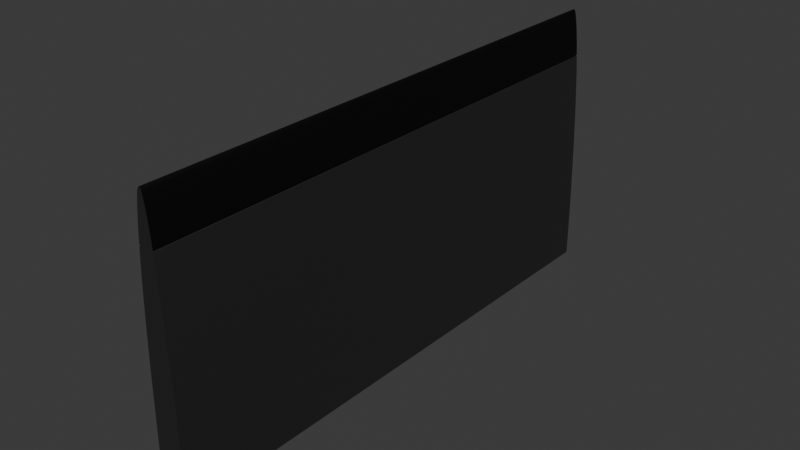 # Source: SM_Display_Side.blend  (saved by Blender 4.3.32; exported with 4.5.12 LTS)
import bpy
from mathutils import Matrix  # noqa: F401  (used for matrix-valued properties, if any)

bpy.ops.wm.read_factory_settings(use_empty=True)
scene = bpy.context.scene
scene.name = 'Scene'

# ---- collections
col_collection = bpy.data.collections.new('Collection'); scene.collection.children.link(col_collection)

# ---- materials (node trees are filled in below, after node groups)
mat_mi_debug_grey = bpy.data.materials.new('MI_Debug_Grey')
mat_mi_debug_grey.diffuse_color = (0.1233, 0.1233, 0.1233, 1.0)
mat_mi_debug_grey.roughness = 0.5528
mat_mi_debug_grey.specular_intensity = 1.0
mat_mi_debug_grey.metallic = 1.0
mat_mi_debug_greydark = bpy.data.materials.new('MI_Debug_GreyDark')
mat_mi_debug_greydark.diffuse_color = (0.02951, 0.02951, 0.02951, 1.0)
mat_mi_debug_greydark.roughness = 0.5528
mat_mi_debug_greydark.specular_intensity = 1.0
mat_mi_debug_greydark.metallic = 1.0

# ---- material node trees
mat_mi_debug_grey.use_nodes = True; mat_mi_debug_grey.node_tree.nodes.clear()
_N = mat_mi_debug_grey.node_tree.nodes; _L = mat_mi_debug_grey.node_tree.links
n0 = _N.new('ShaderNodeBsdfPrincipled'); n0.name = 'Principled BSDF'; n0.location = (10, 300)
n0.inputs[0].default_value = (0.1233, 0.1233, 0.1233, 1.0)
n0.inputs[1].default_value = 1.0
n0.inputs[2].default_value = 0.5528
n0.inputs[13].default_value = 1.0
n0.inputs[27].default_value = (0.0, 0.0, 0.0, 1.0)
n0.inputs[28].default_value = 1.0
n1 = _N.new('ShaderNodeOutputMaterial'); n1.name = 'Material Output'; n1.location = (300, 300)
n2 = _N.new('ShaderNodeNormalMap'); n2.name = 'Normal Map'; n2.location = (-300, -300)
n2.label = 'Normal/Map'
_L.new(n0.outputs[0], n1.inputs[0])
_L.new(n2.outputs[0], n0.inputs[5])
n1.is_active_output = True
mat_mi_debug_greydark.use_nodes = True; mat_mi_debug_greydark.node_tree.nodes.clear()
_N = mat_mi_debug_greydark.node_tree.nodes; _L = mat_mi_debug_greydark.node_tree.links
n0 = _N.new('ShaderNodeBsdfPrincipled'); n0.name = 'Principled BSDF'; n0.location = (10, 300)
n0.inputs[0].default_value = (0.02951, 0.02951, 0.02951, 1.0)
n0.inputs[1].default_value = 1.0
n0.inputs[2].default_value = 0.5528
n0.inputs[13].default_value = 1.0
n0.inputs[27].default_value = (0.0, 0.0, 0.0, 1.0)
n0.inputs[28].default_value = 1.0
n1 = _N.new('ShaderNodeOutputMaterial'); n1.name = 'Material Output'; n1.location = (300, 300)
n2 = _N.new('ShaderNodeNormalMap'); n2.name = 'Normal Map'; n2.location = (-300, -300)
n2.label = 'Normal/Map'
_L.new(n0.outputs[0], n1.inputs[0])
_L.new(n2.outputs[0], n0.inputs[5])
n1.is_active_output = True

# ---- world
world_world = bpy.data.worlds.new('World'); scene.world = world_world
world_world.use_nodes = True; world_world.node_tree.nodes.clear()
_N = world_world.node_tree.nodes; _L = world_world.node_tree.links
n0 = _N.new('ShaderNodeOutputWorld'); n0.name = 'World Output'; n0.location = (300, 300)
n1 = _N.new('ShaderNodeBackground'); n1.name = 'Background'; n1.location = (10, 300)
n1.inputs[0].default_value = (0.05088, 0.05088, 0.05088, 1.0)
_L.new(n1.outputs[0], n0.inputs[0])
n0.is_active_output = True
world_world.color = (0.05088, 0.05088, 0.05088)
world_world.sun_shadow_jitter_overblur = 0.0

# ---- meshes
me_sm_display_side = bpy.data.meshes.new('SM_Display_Side')
me_sm_display_side.from_pydata([(5.195, -100.0, 100.0), (5.899, -100.0, 99.14), (5.418, -100.0, 99.86), (5.66, -100.0, 99.68), (6.137, -100.0, 98.23), (4.492, -100.0, 99.14), (4.973, -100.0, 99.86), (4.73, -100.0, 99.68), (4.254, -100.0, 98.23), (6.619, -100.0, 95.35), (3.771, -100.0, 95.35), (6.377, -100.0, 96.96), (4.014, -100.0, 96.96), (7.376, -100.0, 88.97), (3.015, -100.0, 88.97), (6.866, -100.0, 93.69), (7.118, -100.0, 91.51), (7.38, -100.0, 82.68), (3.524, -100.0, 93.69), (3.272, -100.0, 91.51), (3.011, -100.0, 82.68), (7.638, -100.0, 86.05), (7.88, -100.0, 83.01), (2.753, -100.0, 86.05), (2.51, -100.0, 83.01), (5.195, -100.0, 3.262e-05), (6.624, 100.0, 95.35), (5.422, 100.0, 99.86), (5.195, 100.0, 100.0), (5.665, 100.0, 99.68), (5.905, 100.0, 99.14), (4.969, 100.0, 99.86), (4.725, 100.0, 99.68), (4.486, 100.0, 99.14), (6.142, 100.0, 98.23), (4.248, 100.0, 98.23), (6.381, 100.0, 96.96), (7.883, 100.0, 83.01), (7.383, 100.0, 82.68), (7.641, 100.0, 86.05), (7.379, 100.0, 88.97), (4.009, 100.0, 96.96), (3.52, 100.0, 93.69), (3.012, 100.0, 88.97), (3.269, 100.0, 91.51), (3.767, 100.0, 95.35), (5.195, 100.0, 96.96), (6.87, 100.0, 93.69), (7.122, 100.0, 91.51), (5.195, 100.0, 98.21), (5.195, 100.0, 99.06), (5.195, 100.0, 99.42), (5.195, 100.0, 99.69), (5.195, 100.0, 99.83), (2.508, 100.0, 83.01), (7.928, 100.0, 82.42), (2.75, 100.0, 86.05), (3.008, 100.0, 82.68), (2.462, 100.0, 82.42), (8.173, -100.0, 78.93), (8.176, 100.0, 78.93), (5.195, 100.0, -1.784e-05), (0.3908, -100.0, 2.666e-05), (10.0, -100.0, 2.666e-05), (0.3908, -100.0, 17.01), (0.3908, 100.0, 17.01), (10.0, 100.0, 17.01), (10.0, -100.0, 17.01), (0.5411, -100.0, 30.11), (9.85, -100.0, 30.11), (0.7255, -100.0, 40.94), (0.7247, 100.0, 40.94), (9.666, 100.0, 40.94), (9.665, -100.0, 40.94), (0.9377, -100.0, 49.97), (9.453, -100.0, 49.97), (1.172, -100.0, 57.59), (9.219, -100.0, 57.59), (1.17, 100.0, 57.59), (9.221, 100.0, 57.59), (1.421, -100.0, 64.11), (1.419, 100.0, 64.11), (8.971, 100.0, 64.11), (8.97, -100.0, 64.11), (1.682, -100.0, 69.73), (8.709, -100.0, 69.73), (1.948, -100.0, 74.63), (1.946, 100.0, 74.63), (8.445, 100.0, 74.63), (8.442, -100.0, 74.63), (2.218, -100.0, 78.93), (2.465, -100.0, 82.42), (7.926, -100.0, 82.42), (2.215, 100.0, 78.93), (8.711, 100.0, 69.73), (1.68, 100.0, 69.73), (9.454, 100.0, 49.97), (0.9366, 100.0, 49.97), (9.85, 100.0, 30.11), (0.5407, 100.0, 30.11), (10.0, 100.0, -1.784e-05), (0.3908, 100.0, -1.784e-05)], [], [(61, 97, 78), (2, 1, 3), (0, 4, 1), (5, 6, 7), (5, 0, 6), (0, 5, 8), (4, 0, 9), (0, 8, 10), (9, 11, 4), (10, 8, 12), (9, 0, 13), (0, 10, 14), (13, 15, 9), (13, 16, 15), (17, 13, 0), (14, 10, 18), (14, 18, 19), (0, 14, 20), (13, 17, 21), (21, 17, 22), (20, 14, 23), (20, 23, 24), (25, 17, 0), (20, 25, 0), (25, 61, 63), (61, 25, 62), (62, 101, 61), (82, 77, 79), (17, 83, 85), (78, 76, 81), (57, 95, 87), (84, 20, 86), (75, 72, 96), (79, 75, 96), (88, 38, 60), (82, 38, 94), (57, 81, 95), (86, 20, 90), (79, 61, 46), (71, 74, 97), (69, 66, 98), (97, 74, 78), (56, 57, 54), (94, 38, 88), (57, 87, 93), (46, 82, 79), (81, 46, 78), (20, 80, 76), (80, 20, 84), (17, 85, 89), (20, 91, 90), (78, 46, 61), (92, 17, 59), (72, 69, 98), (45, 43, 42), (65, 68, 99), (63, 61, 100), (46, 57, 43), (57, 56, 43), (57, 93, 58), (38, 82, 46), (81, 57, 46), (47, 48, 40), (26, 47, 40), (28, 53, 31), (35, 45, 41), (52, 27, 29), (37, 38, 39), (45, 49, 46), (83, 17, 77), (49, 26, 46), (38, 40, 39), (34, 36, 26), (17, 89, 59), (35, 49, 45), (61, 66, 100), (49, 35, 50), (99, 61, 65), (49, 34, 26), (42, 43, 44), (34, 49, 50), (99, 68, 71), (33, 50, 35), (50, 33, 51), (61, 98, 66), (66, 63, 100), (32, 51, 33), (46, 43, 45), (51, 32, 52), (60, 38, 55), (31, 52, 32), (40, 46, 26), (50, 30, 34), (30, 50, 51), (96, 61, 79), (38, 46, 40), (29, 51, 52), (51, 29, 30), (65, 61, 101), (0, 1, 2), (52, 31, 53), (27, 52, 53), (71, 61, 99), (61, 72, 98), (55, 59, 60), (101, 62, 65), (28, 27, 53), (64, 65, 62), (66, 67, 63), (68, 65, 64), (66, 69, 67), (70, 71, 68), (72, 73, 69), (74, 71, 70), (72, 75, 73), (25, 64, 62), (67, 25, 63), (25, 68, 64), (25, 67, 69), (25, 70, 68), (73, 25, 69), (70, 25, 74), (25, 73, 75), (74, 25, 76), (25, 75, 77), (76, 25, 20), (77, 17, 25), (76, 78, 74), (79, 77, 75), (80, 81, 76), (82, 83, 77), (84, 81, 80), (82, 85, 83), (86, 87, 84), (88, 89, 85), (90, 87, 86), (58, 90, 91), (88, 59, 89), (59, 55, 92), (61, 71, 97), (59, 88, 60), (90, 58, 93), (72, 61, 96), (87, 90, 93), (88, 85, 94), (95, 84, 87), (85, 82, 94), (81, 84, 95), (48, 13, 40), (15, 48, 47), (42, 18, 45), (45, 10, 41), (36, 9, 26), (34, 11, 36), (35, 8, 33), (8, 35, 12), (33, 5, 32), (56, 23, 43), (54, 23, 56), (36, 11, 9), (31, 7, 6), (28, 0, 2), (10, 45, 18), (48, 15, 16), (48, 16, 13), (40, 13, 21), (18, 44, 19), (19, 44, 14), (7, 32, 5), (29, 3, 1), (14, 43, 23), (22, 37, 21), (23, 54, 24), (12, 41, 10), (26, 15, 47), (3, 29, 27), (2, 27, 28), (5, 33, 8), (29, 1, 30), (30, 4, 34), (31, 6, 28), (39, 21, 37), (40, 21, 39), (43, 14, 44), (44, 18, 42), (34, 4, 11), (30, 1, 4), (28, 6, 0), (27, 2, 3), (26, 9, 15), (41, 12, 35), (32, 7, 31), (20, 58, 91), (58, 20, 57), (20, 54, 57), (17, 38, 37), (24, 54, 20), (37, 22, 17), (55, 17, 92), (17, 55, 38)])
me_sm_display_side.polygons.foreach_set('use_smooth', [True] * 200)
me_sm_display_side.polygons.foreach_set('material_index', [0, 0, 0, 0, 0, 0, 0, 0, 0, 0, 0, 0, 0, 0, 0, 0, 0, 0, 0, 0, 0, 0, 0, 0, 0, 0, 0, 0, 0, 0, 0, 0, 0, 0, 0, 0, 0, 0, 0, 0, 0, 0, 0, 0, 0, 0, 0, 0, 0, 0, 0, 0, 0, 0, 0, 0, 0, 0, 0, 0, 0, 0, 0, 0, 0, 0, 0, 0, 0, 0, 0, 0, 0, 0, 0, 0, 0, 0, 0, 0, 0, 0, 0, 0, 0, 0, 0, 0, 0, 0, 0, 0, 0, 0, 0, 0, 0, 0, 0, 0, 0, 0, 0, 0, 0, 0, 0, 0, 0, 0, 0, 0, 0, 0, 0, 0, 0, 0, 0, 0, 0, 0, 0, 0, 0, 0, 0, 0, 0, 0, 0, 0, 0, 0, 0, 0, 0, 0, 0, 0, 0, 0, 0, 0, 0, 0, 0, 0, 1, 1, 1, 1, 1, 1, 1, 1, 1, 1, 1, 1, 1, 1, 1, 1, 1, 1, 1, 1, 1, 1, 1, 1, 1, 1, 1, 1, 1, 1, 1, 1, 1, 1, 1, 1, 1, 1, 1, 1, 1, 1, 1, 1, 0, 0, 1, 1, 1, 1, 0, 0])
_k = set([(0, 2), (0, 6), (1, 3), (1, 4), (2, 3), (4, 11), (5, 7), (5, 8), (6, 7), (8, 12), (9, 11), (9, 15), (10, 12), (10, 18), (13, 16), (13, 21), (14, 19), (14, 23), (15, 16), (17, 22), (17, 38), (17, 92), (18, 19), (20, 24), (20, 57), (20, 91), (21, 22), (22, 37), (23, 24), (24, 54), (25, 62), (25, 63), (26, 36), (26, 47), (27, 28), (27, 29), (28, 31), (29, 30), (30, 34), (31, 32), (32, 33), (33, 35), (34, 36), (35, 41), (37, 38), (37, 39), (38, 55), (39, 40), (40, 48), (41, 45), (42, 44), (42, 45), (43, 44), (43, 56), (47, 48), (54, 56), (54, 57), (55, 60), (55, 92), (57, 58), (58, 91), (58, 93), (59, 89), (59, 92), (60, 88), (61, 100), (61, 101), (62, 64), (62, 101), (63, 67), (63, 100), (64, 68), (65, 99), (65, 101), (66, 98), (66, 100), (67, 69), (68, 70), (69, 73), (70, 74), (71, 97), (71, 99), (72, 96), (72, 98), (73, 75), (74, 76), (75, 77), (76, 80), (77, 83), (78, 81), (78, 97), (79, 82), (79, 96), (80, 84), (81, 95), (82, 94), (83, 85), (84, 86), (85, 89), (86, 90), (87, 93), (87, 95), (88, 94), (90, 91)])
me_sm_display_side.attributes.new('sharp_edge', 'BOOLEAN', 'EDGE').data.foreach_set('value', [ (min(e.vertices), max(e.vertices)) in _k for e in me_sm_display_side.edges])
_uv = me_sm_display_side.uv_layers.new(name='UVmap_0')
_uv.uv.foreach_set('vector', [0.4521, 0.144, 0.2311, 0.126, 0.1974, 0.127, 0.4641, 0.1421, 0.4673, 0.144, 0.4648, 0.1431, 0.4636, 0.1411, 0.4714, 0.145, 0.4673, 0.144, 0.4673, 0.1382, 0.4641, 0.1401, 0.4648, 0.1392, 0.4673, 0.1382, 0.4636, 0.1411, 0.4641, 0.1401, 0.4636, 0.1411, 0.4673, 0.1382, 0.4714, 0.1372, 0.4714, 0.145, 0.4636, 0.1411, 0.4841, 0.147, 0.4636, 0.1411, 0.4714, 0.1372, 0.4841, 0.1348, 0.4841, 0.147, 0.4771, 0.146, 0.4714, 0.145, 0.4841, 0.1348, 0.4714, 0.1372, 0.4771, 0.1357, 0.4841, 0.147, 0.4636, 0.1411, 0.5122, 0.1504, 0.4636, 0.1411, 0.4841, 0.1348, 0.5122, 0.1318, 0.5122, 0.1504, 0.4915, 0.1479, 0.4841, 0.147, 0.5122, 0.1504, 0.501, 0.1494, 0.4915, 0.1479, 0.54, 0.1504, 0.5122, 0.1504, 0.4636, 0.1411, 0.5122, 0.1318, 0.4841, 0.1348, 0.4915, 0.1338, 0.5122, 0.1318, 0.4915, 0.1338, 0.501, 0.1328, 0.4636, 0.1411, 0.5122, 0.1318, 0.54, 0.1318, 0.5122, 0.1504, 0.54, 0.1504, 0.5254, 0.1514, 0.5254, 0.1514, 0.54, 0.1504, 0.5386, 0.1523, 0.54, 0.1318, 0.5122, 0.1318, 0.5254, 0.1304, 0.54, 0.1318, 0.5254, 0.1304, 0.5386, 0.1294, 0.9058, 0.1411, 0.54, 0.1504, 0.4636, 0.1411, 0.54, 0.1318, 0.9058, 0.1411, 0.4636, 0.1411, 0.03598, 0.04199, 0.9189, 0.04199, 0.03598, 0.0625, 0.9189, 0.04199, 0.03598, 0.04199, 0.03598, 0.02148, 0.03598, 0.02148, 0.9189, 0.02148, 0.9189, 0.04199, 0.03702, 0.5708, 0.9204, 0.543, 0.03702, 0.543, 0.54, 0.1504, 0.6221, 0.1572, 0.5972, 0.1558, 0.8838, 0.894, 0.0005217, 0.894, 0.8838, 0.9217, 0.08649, 0.1348, 0.1437, 0.1289, 0.1221, 0.1304, 0.5972, 0.126, 0.54, 0.1318, 0.5757, 0.127, 0.9204, 0.5107, 0.03702, 0.4722, 0.03702, 0.5107, 0.03702, 0.543, 0.9204, 0.5107, 0.03702, 0.5107, 0.1221, 0.1577, 0.08649, 0.1533, 0.103, 0.1567, 0.1686, 0.1602, 0.08649, 0.1533, 0.1437, 0.1592, 0.08649, 0.1348, 0.1686, 0.1279, 0.1437, 0.1289, 0.5757, 0.127, 0.54, 0.1318, 0.5566, 0.1284, 0.1974, 0.1611, 0.4521, 0.144, 0.02335, 0.144, 0.8838, 0.8232, 0.0005217, 0.8616, 0.8838, 0.8616, 0.9204, 0.4263, 0.03702, 0.3706, 0.03702, 0.4263, 0.8838, 0.8616, 0.0005217, 0.8616, 0.8838, 0.894, 0.07159, 0.1338, 0.08649, 0.1348, 0.08502, 0.1323, 0.1437, 0.1592, 0.08649, 0.1533, 0.1221, 0.1577, 0.08649, 0.1348, 0.1221, 0.1304, 0.103, 0.1313, 0.02335, 0.144, 0.1686, 0.1602, 0.1974, 0.1611, 0.1686, 0.1279, 0.02335, 0.144, 0.1974, 0.127, 0.54, 0.1318, 0.6221, 0.125, 0.6509, 0.124, 0.6221, 0.125, 0.54, 0.1318, 0.5972, 0.126, 0.54, 0.1504, 0.5972, 0.1558, 0.5757, 0.1548, 0.54, 0.1318, 0.541, 0.1294, 0.5566, 0.1284, 0.1974, 0.127, 0.02335, 0.144, 0.4521, 0.144, 0.541, 0.1528, 0.54, 0.1504, 0.5566, 0.1538, 0.03702, 0.4722, 0.9204, 0.4263, 0.03702, 0.4263, 0.03047, 0.1377, 0.05869, 0.1348, 0.03781, 0.1367, 0.8838, 0.7217, 0.0005217, 0.7773, 0.8838, 0.7773, 0.03598, 0.0625, 0.9189, 0.04199, 0.9189, 0.0625, 0.02335, 0.144, 0.08649, 0.1348, 0.05869, 0.1348, 0.08649, 0.1348, 0.07159, 0.1338, 0.05869, 0.1348, 0.08649, 0.1348, 0.103, 0.1313, 0.08765, 0.1323, 0.08649, 0.1533, 0.1686, 0.1602, 0.02335, 0.144, 0.1686, 0.1279, 0.08649, 0.1348, 0.02335, 0.144, 0.03781, 0.1514, 0.04745, 0.1523, 0.05869, 0.1533, 0.03047, 0.1499, 0.03781, 0.1514, 0.05869, 0.1533, 0.009903, 0.144, 0.01066, 0.144, 0.01052, 0.1431, 0.01773, 0.1401, 0.03047, 0.1377, 0.02336, 0.1392, 0.01125, 0.144, 0.01052, 0.145, 0.01133, 0.146, 0.08502, 0.1553, 0.08649, 0.1533, 0.07159, 0.1543, 0.03047, 0.1377, 0.01782, 0.144, 0.02335, 0.144, 0.6221, 0.1572, 0.54, 0.1504, 0.6509, 0.1582, 0.01782, 0.144, 0.03047, 0.1499, 0.02335, 0.144, 0.08649, 0.1533, 0.05869, 0.1533, 0.07159, 0.1543, 0.01773, 0.1479, 0.02336, 0.1489, 0.03047, 0.1499, 0.54, 0.1504, 0.5757, 0.1548, 0.5566, 0.1538, 0.01773, 0.1401, 0.01782, 0.144, 0.03047, 0.1377, 0.4521, 0.144, 0.377, 0.1646, 0.4521, 0.1646, 0.01782, 0.144, 0.01773, 0.1401, 0.01406, 0.144, 0.3188, 0.124, 0.4521, 0.144, 0.377, 0.1235, 0.01782, 0.144, 0.01773, 0.1479, 0.03047, 0.1499, 0.03781, 0.1367, 0.05869, 0.1348, 0.04745, 0.1357, 0.01773, 0.1479, 0.01782, 0.144, 0.01406, 0.144, 0.8838, 0.7773, 0.0005217, 0.7773, 0.8838, 0.8232, 0.01369, 0.1411, 0.01406, 0.144, 0.01773, 0.1401, 0.01406, 0.144, 0.01369, 0.1411, 0.01246, 0.144, 0.4521, 0.144, 0.3188, 0.1641, 0.377, 0.1646, 0.03702, 0.3706, 0.9204, 0.2983, 0.03702, 0.2983, 0.01133, 0.1421, 0.01246, 0.144, 0.01369, 0.1411, 0.02335, 0.144, 0.05869, 0.1348, 0.03047, 0.1377, 0.01246, 0.144, 0.01133, 0.1421, 0.01125, 0.144, 0.103, 0.1567, 0.08649, 0.1533, 0.08765, 0.1558, 0.01052, 0.1431, 0.01125, 0.144, 0.01133, 0.1421, 0.05869, 0.1533, 0.02335, 0.144, 0.03047, 0.1499, 0.01406, 0.144, 0.01369, 0.147, 0.01773, 0.1479, 0.01369, 0.147, 0.01406, 0.144, 0.01246, 0.144, 0.2311, 0.1621, 0.4521, 0.144, 0.1974, 0.1611, 0.08649, 0.1533, 0.02335, 0.144, 0.05869, 0.1533, 0.01133, 0.146, 0.01246, 0.144, 0.01125, 0.144, 0.01246, 0.144, 0.01133, 0.146, 0.01369, 0.147, 0.377, 0.1235, 0.4521, 0.144, 0.4521, 0.1235, 0.4636, 0.1411, 0.4673, 0.144, 0.4641, 0.1421, 0.01125, 0.144, 0.01052, 0.1431, 0.01066, 0.144, 0.01052, 0.145, 0.01125, 0.144, 0.01066, 0.144, 0.271, 0.125, 0.4521, 0.144, 0.3188, 0.124, 0.4521, 0.144, 0.271, 0.1631, 0.3188, 0.1641, 0.03702, 0.6484, 0.9204, 0.6338, 0.03702, 0.6338, 0.8838, 0.6494, 0.0005217, 0.6494, 0.8838, 0.7217, 0.009903, 0.144, 0.01052, 0.145, 0.01066, 0.144, 0.0005212, 0.7217, 0.8838, 0.7217, 0.0005217, 0.6494, 0.03702, 0.3706, 0.9204, 0.3706, 0.9204, 0.2983, 0.0005217, 0.7773, 0.8838, 0.7217, 0.0005212, 0.7217, 0.03702, 0.3706, 0.9204, 0.4263, 0.9204, 0.3706, 0.0005212, 0.8232, 0.8838, 0.8232, 0.0005217, 0.7773, 0.03702, 0.4722, 0.9204, 0.4722, 0.9204, 0.4263, 0.0005217, 0.8616, 0.8838, 0.8232, 0.0005212, 0.8232, 0.03702, 0.4722, 0.9204, 0.5107, 0.9204, 0.4722, 0.9058, 0.1411, 0.8306, 0.1206, 0.9058, 0.1206, 0.8306, 0.1616, 0.9058, 0.1411, 0.9058, 0.1616, 0.9058, 0.1411, 0.7725, 0.1211, 0.8306, 0.1206, 0.9058, 0.1411, 0.8306, 0.1616, 0.7725, 0.1606, 0.9058, 0.1411, 0.7246, 0.1221, 0.7725, 0.1211, 0.7246, 0.1602, 0.9058, 0.1411, 0.7725, 0.1606, 0.7246, 0.1221, 0.9058, 0.1411, 0.6846, 0.123, 0.9058, 0.1411, 0.7246, 0.1602, 0.6846, 0.1592, 0.6846, 0.123, 0.9058, 0.1411, 0.6509, 0.124, 0.9058, 0.1411, 0.6846, 0.1592, 0.6509, 0.1582, 0.6509, 0.124, 0.9058, 0.1411, 0.54, 0.1318, 0.6509, 0.1582, 0.54, 0.1504, 0.9058, 0.1411, 0.0005217, 0.894, 0.8838, 0.894, 0.0005217, 0.8616, 0.03702, 0.543, 0.9204, 0.543, 0.9204, 0.5107, 0.0005212, 0.9217, 0.8838, 0.9217, 0.0005217, 0.894, 0.03702, 0.5708, 0.9204, 0.5708, 0.9204, 0.543, 0.0005217, 0.9456, 0.8838, 0.9217, 0.0005212, 0.9217, 0.03702, 0.5708, 0.9204, 0.5945, 0.9204, 0.5708, 0.0005212, 0.9664, 0.8838, 0.9664, 0.0005217, 0.9456, 0.03702, 0.6155, 0.9204, 0.6155, 0.9204, 0.5945, 0.0005212, 0.9847, 0.8838, 0.9664, 0.0005212, 0.9664, 0.8838, 0.9995, 0.0005212, 0.9847, 0.0005212, 0.9995, 0.03702, 0.6155, 0.9204, 0.6338, 0.9204, 0.6155, 0.9204, 0.6338, 0.03702, 0.6484, 0.9204, 0.6484, 0.4521, 0.144, 0.271, 0.125, 0.2311, 0.126, 0.9204, 0.6338, 0.03702, 0.6155, 0.03702, 0.6338, 0.0005212, 0.9847, 0.8838, 0.9995, 0.8838, 0.9847, 0.271, 0.1631, 0.4521, 0.144, 0.2311, 0.1621, 0.8838, 0.9664, 0.0005212, 0.9847, 0.8838, 0.9847, 0.03702, 0.6155, 0.9204, 0.5945, 0.03702, 0.5945, 0.8838, 0.9456, 0.0005217, 0.9456, 0.8838, 0.9664, 0.9204, 0.5945, 0.03702, 0.5708, 0.03702, 0.5945, 0.8838, 0.9217, 0.0005217, 0.9456, 0.8838, 0.9456, 0.9619, 0.8475, 0.9731, 0.0004883, 0.9731, 0.8475, 0.9521, 0.0004883, 0.9619, 0.8475, 0.9521, 0.8475, 0.8867, 0.2212, 0.003649, 0.2212, 0.8867, 0.228, 0.8867, 0.228, 0.003649, 0.228, 0.8867, 0.2349, 0.9375, 0.8475, 0.9443, 0.0004883, 0.9443, 0.8475, 0.9316, 0.8475, 0.9375, 0.0004883, 0.9375, 0.8475, 0.8867, 0.2407, 0.003651, 0.2407, 0.8867, 0.2446, 0.003651, 0.2407, 0.8867, 0.2407, 0.003651, 0.2349, 0.8867, 0.2446, 0.003651, 0.2446, 0.8867, 0.2471, 0.8867, 0.1885, 0.003651, 0.1885, 0.8867, 0.2007, 0.8867, 0.1753, 0.003651, 0.1885, 0.8867, 0.1885, 0.9375, 0.8475, 0.9375, 0.0004883, 0.9443, 0.0004883, 0.8867, 0.2485, 0.003651, 0.2471, 0.003651, 0.2485, 0.9224, 0.8475, 0.9224, 0.0004883, 0.9233, 0.0004883, 0.003649, 0.228, 0.8867, 0.228, 0.003649, 0.2212, 0.9619, 0.8475, 0.9521, 0.0004883, 0.9619, 0.0004883, 0.9619, 0.8475, 0.9619, 0.0004883, 0.9731, 0.0004883, 0.9731, 0.8475, 0.9731, 0.0004883, 0.9858, 0.0004883, 0.003649, 0.2212, 0.8867, 0.2119, 0.003651, 0.2119, 0.003651, 0.2119, 0.8867, 0.2119, 0.003651, 0.2007, 0.003651, 0.2471, 0.8867, 0.2471, 0.003651, 0.2446, 0.9248, 0.8475, 0.9248, 0.0004883, 0.9272, 0.0004883, 0.003651, 0.2007, 0.8867, 0.2007, 0.003651, 0.1885, 0.9995, 0.0004883, 0.9995, 0.8475, 0.9858, 0.0004883, 0.003651, 0.1885, 0.8867, 0.1753, 0.003651, 0.1753, 0.003651, 0.2349, 0.8867, 0.2349, 0.003649, 0.228, 0.9443, 0.8475, 0.9521, 0.0004883, 0.9521, 0.8475, 0.9248, 0.0004883, 0.9248, 0.8475, 0.9233, 0.8475, 0.9233, 0.0004883, 0.9233, 0.8475, 0.9224, 0.8475, 0.003651, 0.2446, 0.8867, 0.2446, 0.003651, 0.2407, 0.9248, 0.8475, 0.9272, 0.0004883, 0.9272, 0.8475, 0.9272, 0.8475, 0.9316, 0.0004883, 0.9316, 0.8475, 0.8867, 0.2485, 0.003651, 0.2485, 0.8867, 0.2495, 0.9858, 0.8475, 0.9858, 0.0004883, 0.9995, 0.8475, 0.9731, 0.8475, 0.9858, 0.0004883, 0.9858, 0.8475, 0.8867, 0.2007, 0.003651, 0.2007, 0.8867, 0.2119, 0.8867, 0.2119, 0.003649, 0.2212, 0.8867, 0.2212, 0.9316, 0.8475, 0.9316, 0.0004883, 0.9375, 0.0004883, 0.9272, 0.8475, 0.9272, 0.0004883, 0.9316, 0.0004883, 0.8867, 0.2495, 0.003651, 0.2485, 0.003651, 0.2495, 0.9233, 0.8475, 0.9233, 0.0004883, 0.9248, 0.0004883, 0.9443, 0.8475, 0.9443, 0.0004883, 0.9521, 0.0004883, 0.8867, 0.2349, 0.003651, 0.2349, 0.8867, 0.2407, 0.8867, 0.2471, 0.003651, 0.2471, 0.8867, 0.2485, 0.00782, 0.007324, 0.8911, 0.004395, 0.00782, 0.004395, 0.8911, 0.004395, 0.00782, 0.007324, 0.8911, 0.007324, 0.03284, 0.07666, 0.916, 0.07959, 0.916, 0.07666, 0.9004, 0.2856, 0.01721, 0.2856, 0.01721, 0.2886, 0.03284, 0.07959, 0.916, 0.07959, 0.03284, 0.07666, 0.01721, 0.2886, 0.9004, 0.2886, 0.9004, 0.2856, 0.9204, 0.1084, 0.03702, 0.1055, 0.03702, 0.1084, 0.03702, 0.1055, 0.9204, 0.1084, 0.9204, 0.1055])
_uv.active_render = True
_uv = me_sm_display_side.uv_layers.new(name='UVmap_1')
_uv.uv.foreach_set('vector', [0.6816, 0.9333, 0.6533, 0.99, 0.6533, 0.9903, 0.7676, 0.9919, 0.7734, 0.9919, 0.7705, 0.9919, 0.7651, 0.9919, 0.7759, 0.9919, 0.7734, 0.9919, 0.7734, 0.9919, 0.7676, 0.9919, 0.7705, 0.9919, 0.7734, 0.9919, 0.7651, 0.9919, 0.7676, 0.9919, 0.7651, 0.9919, 0.7734, 0.9919, 0.7759, 0.9919, 0.7759, 0.9919, 0.7651, 0.9919, 0.7812, 0.9919, 0.7651, 0.9919, 0.7759, 0.9919, 0.7812, 0.9919, 0.7812, 0.9919, 0.7788, 0.9919, 0.7759, 0.9919, 0.7812, 0.9919, 0.7759, 0.9919, 0.7788, 0.9919, 0.7812, 0.9919, 0.7651, 0.9919, 0.7896, 0.9919, 0.7651, 0.9919, 0.7812, 0.9919, 0.7896, 0.9919, 0.7896, 0.9919, 0.7842, 0.9919, 0.7812, 0.9919, 0.7896, 0.9919, 0.7871, 0.9919, 0.7842, 0.9919, 0.7925, 0.9917, 0.7896, 0.9919, 0.7651, 0.9919, 0.7896, 0.9919, 0.7812, 0.9919, 0.7842, 0.9919, 0.7896, 0.9919, 0.7842, 0.9919, 0.7871, 0.9919, 0.7651, 0.9919, 0.7896, 0.9919, 0.7925, 0.9917, 0.7896, 0.9919, 0.7925, 0.9917, 0.7925, 0.9919, 0.7925, 0.9919, 0.7925, 0.9917, 0.7925, 0.9917, 0.7925, 0.9917, 0.7896, 0.9919, 0.7925, 0.9919, 0.7925, 0.9917, 0.7925, 0.9919, 0.7925, 0.9917, 0.7642, 0.9333, 0.7925, 0.9917, 0.7651, 0.9919, 0.7925, 0.9917, 0.7642, 0.9333, 0.7651, 0.9919, 0.335, 0.9919, 0.335, 0.3628, 0.6372, 0.9919, 0.335, 0.3628, 0.335, 0.9919, 0.6372, 0.9919, 0.6372, 0.9919, 0.6372, 0.3628, 0.335, 0.3628, 0.3284, 0.01904, 0.3269, 0.3467, 0.3269, 0.01904, 0.7925, 0.9917, 0.7925, 0.9906, 0.7925, 0.9908, 0.3269, 0.01904, 0.3269, 0.3467, 0.3284, 0.01904, 0.6533, 0.9917, 0.6533, 0.9908, 0.6533, 0.9911, 0.7925, 0.9908, 0.7925, 0.9917, 0.7925, 0.9911, 0.3252, 0.3467, 0.3237, 0.01904, 0.3252, 0.01904, 0.3269, 0.01904, 0.3252, 0.3467, 0.3252, 0.01904, 0.6533, 0.9911, 0.6533, 0.9917, 0.6533, 0.9914, 0.6533, 0.9906, 0.6533, 0.9917, 0.6533, 0.9908, 0.6533, 0.9917, 0.6533, 0.9906, 0.6533, 0.9908, 0.7925, 0.9911, 0.7925, 0.9917, 0.7925, 0.9914, 0.6533, 0.9903, 0.6816, 0.9333, 0.6792, 0.9919, 0.3237, 0.01904, 0.3252, 0.3467, 0.3252, 0.01904, 0.3223, 0.3467, 0.3208, 0.01904, 0.3223, 0.01904, 0.3252, 0.01904, 0.3252, 0.3467, 0.3269, 0.01904, 0.6533, 0.9919, 0.6533, 0.9917, 0.6533, 0.9917, 0.6533, 0.9908, 0.6533, 0.9917, 0.6533, 0.9911, 0.6533, 0.9917, 0.6533, 0.9911, 0.6533, 0.9914, 0.6792, 0.9919, 0.6533, 0.9906, 0.6533, 0.9903, 0.6533, 0.9906, 0.6792, 0.9919, 0.6533, 0.9903, 0.7925, 0.9917, 0.7925, 0.9906, 0.7925, 0.9903, 0.7925, 0.9906, 0.7925, 0.9917, 0.7925, 0.9908, 0.7925, 0.9917, 0.7925, 0.9908, 0.7925, 0.9911, 0.7925, 0.9917, 0.7925, 0.9916, 0.7925, 0.9914, 0.6533, 0.9903, 0.6792, 0.9919, 0.6816, 0.9333, 0.7925, 0.9916, 0.7925, 0.9917, 0.7925, 0.9914, 0.3237, 0.01904, 0.3223, 0.3467, 0.3223, 0.01904, 0.6641, 0.9919, 0.6558, 0.9919, 0.6616, 0.9919, 0.3208, 0.01904, 0.3223, 0.3467, 0.3223, 0.01904, 0.6372, 0.9919, 0.335, 0.3628, 0.6372, 0.3628, 0.6792, 0.9919, 0.6533, 0.9917, 0.6558, 0.9919, 0.6533, 0.9917, 0.6533, 0.9919, 0.6558, 0.9919, 0.6533, 0.9917, 0.6533, 0.9914, 0.6533, 0.9916, 0.6533, 0.9917, 0.6533, 0.9906, 0.6792, 0.9919, 0.6533, 0.9906, 0.6533, 0.9917, 0.6792, 0.9919, 0.6616, 0.9919, 0.6587, 0.9919, 0.6558, 0.9919, 0.6641, 0.9919, 0.6616, 0.9919, 0.6558, 0.9919, 0.6807, 0.9919, 0.6797, 0.9919, 0.6777, 0.9919, 0.6694, 0.9919, 0.6641, 0.9919, 0.667, 0.9919, 0.6797, 0.9919, 0.6777, 0.9919, 0.6753, 0.9919, 0.6533, 0.9917, 0.6533, 0.9917, 0.6533, 0.9919, 0.6641, 0.9919, 0.6792, 0.9919, 0.6792, 0.9919, 0.7925, 0.9906, 0.7925, 0.9917, 0.7925, 0.9903, 0.6792, 0.9919, 0.6641, 0.9919, 0.6792, 0.9919, 0.6533, 0.9917, 0.6558, 0.9919, 0.6533, 0.9919, 0.6694, 0.9919, 0.667, 0.9919, 0.6641, 0.9919, 0.7925, 0.9917, 0.7925, 0.9911, 0.7925, 0.9914, 0.6694, 0.9919, 0.6792, 0.9919, 0.6641, 0.9919, 0.6816, 0.9333, 0.6533, 0.9892, 0.6533, 0.9333, 0.6792, 0.9919, 0.6694, 0.9919, 0.6792, 0.9919, 0.6533, 0.9895, 0.6816, 0.9333, 0.6533, 0.9892, 0.6792, 0.9919, 0.6694, 0.9919, 0.6641, 0.9919, 0.6616, 0.9919, 0.6558, 0.9919, 0.6587, 0.9919, 0.6694, 0.9919, 0.6792, 0.9919, 0.6792, 0.9919, 0.3223, 0.01904, 0.3223, 0.3467, 0.3237, 0.01904, 0.6724, 0.9919, 0.6792, 0.9919, 0.6694, 0.9919, 0.6792, 0.9919, 0.6724, 0.9919, 0.6797, 0.9919, 0.6816, 0.9333, 0.6533, 0.9895, 0.6533, 0.9892, 0.3208, 0.01904, 0.008064, 0.3467, 0.008064, 0.01904, 0.6753, 0.9919, 0.6797, 0.9919, 0.6724, 0.9919, 0.6792, 0.9919, 0.6558, 0.9919, 0.6641, 0.9919, 0.6797, 0.9919, 0.6753, 0.9919, 0.6797, 0.9919, 0.6533, 0.9914, 0.6533, 0.9917, 0.6533, 0.9916, 0.6777, 0.9919, 0.6797, 0.9919, 0.6753, 0.9919, 0.6558, 0.9919, 0.6792, 0.9919, 0.6641, 0.9919, 0.6792, 0.9919, 0.6724, 0.9919, 0.6694, 0.9919, 0.6724, 0.9919, 0.6792, 0.9919, 0.6797, 0.9919, 0.6533, 0.99, 0.6816, 0.9333, 0.6533, 0.9903, 0.6533, 0.9917, 0.6792, 0.9919, 0.6558, 0.9919, 0.6753, 0.9919, 0.6797, 0.9919, 0.6797, 0.9919, 0.6797, 0.9919, 0.6753, 0.9919, 0.6724, 0.9919, 0.6533, 0.9892, 0.6816, 0.9333, 0.6533, 0.9333, 0.7651, 0.9919, 0.7734, 0.9919, 0.7676, 0.9919, 0.6797, 0.9919, 0.6777, 0.9919, 0.6797, 0.9919, 0.6777, 0.9919, 0.6797, 0.9919, 0.6797, 0.9919, 0.6533, 0.9897, 0.6816, 0.9333, 0.6533, 0.9895, 0.6816, 0.9333, 0.6533, 0.9897, 0.6533, 0.9895, 0.3345, 0.01904, 0.333, 0.3467, 0.333, 0.01904, 0.008064, 0.01904, 0.008064, 0.3467, 0.3208, 0.01904, 0.6807, 0.9919, 0.6777, 0.9919, 0.6797, 0.9919, 0.3208, 0.3467, 0.3208, 0.01904, 0.008064, 0.3467, 0.3208, 0.01904, 0.3208, 0.3467, 0.008064, 0.3467, 0.3223, 0.3467, 0.3208, 0.01904, 0.3208, 0.3467, 0.3208, 0.01904, 0.3223, 0.3467, 0.3208, 0.3467, 0.3237, 0.3467, 0.3237, 0.01904, 0.3223, 0.3467, 0.3237, 0.01904, 0.3237, 0.3467, 0.3223, 0.3467, 0.3252, 0.3467, 0.3237, 0.01904, 0.3237, 0.3467, 0.3237, 0.01904, 0.3252, 0.3467, 0.3237, 0.3467, 0.7642, 0.9333, 0.7925, 0.9892, 0.7925, 0.9333, 0.7925, 0.9892, 0.7642, 0.9333, 0.7925, 0.9333, 0.7642, 0.9333, 0.7925, 0.9895, 0.7925, 0.9892, 0.7642, 0.9333, 0.7925, 0.9892, 0.7925, 0.9895, 0.7642, 0.9333, 0.7925, 0.9897, 0.7925, 0.9895, 0.7925, 0.9897, 0.7642, 0.9333, 0.7925, 0.9895, 0.7925, 0.9897, 0.7642, 0.9333, 0.7925, 0.99, 0.7642, 0.9333, 0.7925, 0.9897, 0.7925, 0.99, 0.7925, 0.99, 0.7642, 0.9333, 0.7925, 0.9903, 0.7642, 0.9333, 0.7925, 0.99, 0.7925, 0.9903, 0.7925, 0.9903, 0.7642, 0.9333, 0.7925, 0.9917, 0.7925, 0.9903, 0.7925, 0.9917, 0.7642, 0.9333, 0.3269, 0.3467, 0.3269, 0.01904, 0.3252, 0.3467, 0.3269, 0.01904, 0.3269, 0.3467, 0.3252, 0.3467, 0.3284, 0.3467, 0.3284, 0.01904, 0.3269, 0.3467, 0.3284, 0.01904, 0.3284, 0.3467, 0.3269, 0.3467, 0.3298, 0.3467, 0.3284, 0.01904, 0.3284, 0.3467, 0.3284, 0.01904, 0.3298, 0.3467, 0.3284, 0.3467, 0.3313, 0.3467, 0.3313, 0.01904, 0.3298, 0.3467, 0.3313, 0.01904, 0.3313, 0.3467, 0.3298, 0.3467, 0.333, 0.3467, 0.3313, 0.01904, 0.3313, 0.3467, 0.3345, 0.01904, 0.333, 0.3467, 0.3345, 0.3467, 0.3313, 0.01904, 0.333, 0.3467, 0.3313, 0.3467, 0.333, 0.3467, 0.3345, 0.01904, 0.3345, 0.3467, 0.6816, 0.9333, 0.6533, 0.9897, 0.6533, 0.99, 0.333, 0.3467, 0.3313, 0.01904, 0.333, 0.01904, 0.333, 0.3467, 0.3345, 0.01904, 0.333, 0.01904, 0.6533, 0.9897, 0.6816, 0.9333, 0.6533, 0.99, 0.3313, 0.01904, 0.333, 0.3467, 0.333, 0.01904, 0.3313, 0.01904, 0.3298, 0.3467, 0.3298, 0.01904, 0.3298, 0.01904, 0.3298, 0.3467, 0.3313, 0.01904, 0.3298, 0.3467, 0.3284, 0.01904, 0.3298, 0.01904, 0.3284, 0.01904, 0.3298, 0.3467, 0.3298, 0.01904, 0.3667, 0.01904, 0.3513, 0.3467, 0.3513, 0.01904, 0.3821, 0.3467, 0.3667, 0.01904, 0.3821, 0.01904, 0.3821, 0.01904, 0.3821, 0.3467, 0.3975, 0.01904, 0.3975, 0.01904, 0.3975, 0.3467, 0.4128, 0.01904, 0.4128, 0.01904, 0.3975, 0.3467, 0.3975, 0.01904, 0.428, 0.01904, 0.4128, 0.3467, 0.4128, 0.01904, 0.428, 0.01904, 0.428, 0.3467, 0.4434, 0.01904, 0.428, 0.3467, 0.428, 0.01904, 0.4128, 0.3467, 0.4434, 0.01904, 0.4434, 0.3467, 0.4587, 0.01904, 0.3359, 0.01904, 0.3359, 0.3467, 0.3513, 0.01904, 0.3347, 0.01904, 0.3359, 0.3467, 0.3359, 0.01904, 0.4128, 0.01904, 0.4128, 0.3467, 0.3975, 0.3467, 0.4741, 0.01904, 0.4587, 0.3467, 0.4741, 0.3467, 0.4895, 0.01904, 0.4895, 0.3467, 0.4741, 0.3467, 0.3975, 0.3467, 0.3975, 0.01904, 0.3821, 0.3467, 0.3667, 0.01904, 0.3821, 0.3467, 0.3667, 0.3467, 0.3667, 0.01904, 0.3667, 0.3467, 0.3513, 0.3467, 0.3513, 0.01904, 0.3513, 0.3467, 0.3359, 0.3467, 0.3821, 0.3467, 0.3667, 0.01904, 0.3667, 0.3467, 0.3667, 0.3467, 0.3667, 0.01904, 0.3513, 0.3467, 0.4587, 0.3467, 0.4587, 0.01904, 0.4434, 0.3467, 0.4587, 0.01904, 0.4587, 0.3467, 0.4434, 0.3467, 0.3513, 0.3467, 0.3513, 0.01904, 0.3359, 0.3467, 0.3347, 0.3467, 0.3347, 0.01904, 0.3359, 0.3467, 0.3359, 0.3467, 0.3347, 0.01904, 0.3347, 0.3467, 0.4128, 0.3467, 0.4128, 0.01904, 0.3975, 0.3467, 0.3975, 0.01904, 0.3821, 0.3467, 0.3821, 0.01904, 0.4587, 0.3467, 0.4587, 0.01904, 0.4741, 0.01904, 0.4741, 0.3467, 0.4741, 0.01904, 0.4895, 0.01904, 0.4434, 0.3467, 0.4434, 0.01904, 0.428, 0.3467, 0.4587, 0.01904, 0.4434, 0.3467, 0.4434, 0.01904, 0.4434, 0.01904, 0.428, 0.3467, 0.428, 0.01904, 0.4741, 0.01904, 0.4741, 0.3467, 0.4895, 0.01904, 0.3359, 0.01904, 0.3359, 0.3467, 0.3347, 0.01904, 0.3513, 0.01904, 0.3359, 0.3467, 0.3359, 0.01904, 0.3513, 0.01904, 0.3513, 0.3467, 0.3667, 0.01904, 0.3667, 0.01904, 0.3821, 0.3467, 0.3821, 0.01904, 0.428, 0.01904, 0.428, 0.3467, 0.4128, 0.3467, 0.4434, 0.01904, 0.4434, 0.3467, 0.428, 0.3467, 0.4895, 0.01904, 0.4741, 0.3467, 0.4895, 0.3467, 0.4741, 0.01904, 0.4741, 0.3467, 0.4587, 0.3467, 0.3975, 0.01904, 0.3975, 0.3467, 0.3821, 0.3467, 0.4128, 0.01904, 0.4128, 0.3467, 0.428, 0.01904, 0.4587, 0.01904, 0.4587, 0.3467, 0.4741, 0.01904, 0.3345, 0.3467, 0.3345, 0.01904, 0.3345, 0.3467, 0.3345, 0.01904, 0.3345, 0.3467, 0.3345, 0.01904, 0.3345, 0.3467, 0.3347, 0.01904, 0.3345, 0.01904, 0.3345, 0.3467, 0.3345, 0.01904, 0.3347, 0.01904, 0.3347, 0.3467, 0.3347, 0.01904, 0.3345, 0.3467, 0.3347, 0.01904, 0.3347, 0.3467, 0.3345, 0.3467, 0.3345, 0.01904, 0.3345, 0.3467, 0.3345, 0.3467, 0.3345, 0.3467, 0.3345, 0.01904, 0.3345, 0.01904])
_uv = me_sm_display_side.uv_layers.new(name='LightMapUV')
_uv.uv.foreach_set('vector', [0.9375, 0.996, 0.9561, 0.7715, 0.9551, 0.7373, 0.9365, 0.0874, 0.9346, 0.09033, 0.9355, 0.08789, 0.9375, 0.08643, 0.9336, 0.09473, 0.9346, 0.09033, 0.9404, 0.09033, 0.9385, 0.0874, 0.9395, 0.08789, 0.9404, 0.09033, 0.9375, 0.08643, 0.9385, 0.0874, 0.9375, 0.08643, 0.9404, 0.09033, 0.9414, 0.09473, 0.9336, 0.09473, 0.9375, 0.08643, 0.9312, 0.1074, 0.9375, 0.08643, 0.9414, 0.09473, 0.9438, 0.1074, 0.9312, 0.1074, 0.9321, 0.1001, 0.9336, 0.09473, 0.9438, 0.1074, 0.9414, 0.09473, 0.9424, 0.1001, 0.9312, 0.1074, 0.9375, 0.08643, 0.9282, 0.1362, 0.9375, 0.08643, 0.9438, 0.1074, 0.9468, 0.1362, 0.9282, 0.1362, 0.9302, 0.1147, 0.9312, 0.1074, 0.9282, 0.1362, 0.9292, 0.1245, 0.9302, 0.1147, 0.9282, 0.1646, 0.9282, 0.1362, 0.9375, 0.08643, 0.9468, 0.1362, 0.9438, 0.1074, 0.9448, 0.1147, 0.9468, 0.1362, 0.9448, 0.1147, 0.9458, 0.1245, 0.9375, 0.08643, 0.9468, 0.1362, 0.9468, 0.1646, 0.9282, 0.1362, 0.9282, 0.1646, 0.9268, 0.1494, 0.9268, 0.1494, 0.9282, 0.1646, 0.9258, 0.1626, 0.9468, 0.1646, 0.9468, 0.1362, 0.9482, 0.1494, 0.9468, 0.1646, 0.9482, 0.1494, 0.9492, 0.1626, 0.9375, 0.5356, 0.9282, 0.1646, 0.9375, 0.08643, 0.9468, 0.1646, 0.9375, 0.5356, 0.9375, 0.08643, 0.003967, 0.0625, 0.9019, 0.0625, 0.003967, 0.0835, 0.9019, 0.0625, 0.003967, 0.0625, 0.003967, 0.0415, 0.003967, 0.0415, 0.9019, 0.0415, 0.9019, 0.0625, 0.003967, 0.5518, 0.9023, 0.5237, 0.003967, 0.5237, 0.9282, 0.1646, 0.9209, 0.2476, 0.9224, 0.2227, 0.9023, 0.8887, 0.003967, 0.8887, 0.9023, 0.9169, 0.9468, 0.6245, 0.9526, 0.6826, 0.9517, 0.6606, 0.9526, 0.2227, 0.9468, 0.1646, 0.9517, 0.2007, 0.9023, 0.4907, 0.003967, 0.4517, 0.003967, 0.4907, 0.003967, 0.5237, 0.9023, 0.4907, 0.003967, 0.4907, 0.9233, 0.6606, 0.9282, 0.6245, 0.9248, 0.6414, 0.9209, 0.708, 0.9282, 0.6245, 0.9224, 0.6826, 0.9468, 0.6245, 0.9541, 0.708, 0.9526, 0.6826, 0.9517, 0.2007, 0.9468, 0.1646, 0.9502, 0.1812, 0.9199, 0.7373, 0.9375, 0.996, 0.9375, 0.5603, 0.9023, 0.8168, 0.003967, 0.8557, 0.9023, 0.8557, 0.9023, 0.4048, 0.003967, 0.3481, 0.003967, 0.4048, 0.9023, 0.8557, 0.003967, 0.8557, 0.9023, 0.8887, 0.9482, 0.6094, 0.9468, 0.6245, 0.9492, 0.623, 0.9224, 0.6826, 0.9282, 0.6245, 0.9233, 0.6606, 0.9468, 0.6245, 0.9517, 0.6606, 0.9502, 0.6414, 0.9375, 0.5603, 0.9209, 0.708, 0.9199, 0.7373, 0.9541, 0.708, 0.9375, 0.5603, 0.9551, 0.7373, 0.9468, 0.1646, 0.9536, 0.2476, 0.9551, 0.2769, 0.9536, 0.2476, 0.9468, 0.1646, 0.9526, 0.2227, 0.9282, 0.1646, 0.9224, 0.2227, 0.9233, 0.2007, 0.9468, 0.1646, 0.9492, 0.1655, 0.9502, 0.1812, 0.9551, 0.7373, 0.9375, 0.5603, 0.9375, 0.996, 0.9258, 0.1655, 0.9282, 0.1646, 0.9248, 0.1812, 0.003967, 0.4517, 0.9023, 0.4048, 0.003967, 0.4048, 0.9438, 0.5676, 0.9468, 0.5962, 0.9448, 0.575, 0.9023, 0.7134, 0.003967, 0.77, 0.9023, 0.77, 0.003967, 0.0835, 0.9019, 0.0625, 0.9019, 0.0835, 0.9375, 0.5603, 0.9468, 0.6245, 0.9468, 0.5962, 0.9468, 0.6245, 0.9482, 0.6094, 0.9468, 0.5962, 0.9468, 0.6245, 0.9502, 0.6414, 0.9492, 0.6257, 0.9282, 0.6245, 0.9209, 0.708, 0.9375, 0.5603, 0.9541, 0.708, 0.9468, 0.6245, 0.9375, 0.5603, 0.9302, 0.575, 0.9292, 0.5847, 0.9282, 0.5962, 0.9312, 0.5676, 0.9302, 0.575, 0.9282, 0.5962, 0.9375, 0.5466, 0.9375, 0.5474, 0.9385, 0.5474, 0.9414, 0.5547, 0.9438, 0.5676, 0.9429, 0.5603, 0.9375, 0.5481, 0.9365, 0.5474, 0.9355, 0.5481, 0.9258, 0.623, 0.9282, 0.6245, 0.9268, 0.6094, 0.9438, 0.5676, 0.9375, 0.5547, 0.9375, 0.5603, 0.9209, 0.2476, 0.9282, 0.1646, 0.9199, 0.2769, 0.9375, 0.5547, 0.9312, 0.5676, 0.9375, 0.5603, 0.9282, 0.6245, 0.9282, 0.5962, 0.9268, 0.6094, 0.9336, 0.5547, 0.9321, 0.5603, 0.9312, 0.5676, 0.9282, 0.1646, 0.9233, 0.2007, 0.9248, 0.1812, 0.9414, 0.5547, 0.9375, 0.5547, 0.9438, 0.5676, 0.9375, 0.996, 0.9165, 0.9196, 0.9165, 0.996, 0.9375, 0.5547, 0.9414, 0.5547, 0.9375, 0.5508, 0.9575, 0.8607, 0.9375, 0.996, 0.9585, 0.9196, 0.9375, 0.5547, 0.9336, 0.5547, 0.9312, 0.5676, 0.9448, 0.575, 0.9468, 0.5962, 0.9458, 0.5847, 0.9336, 0.5547, 0.9375, 0.5547, 0.9375, 0.5508, 0.9023, 0.77, 0.003967, 0.77, 0.9023, 0.8168, 0.9404, 0.5505, 0.9375, 0.5508, 0.9414, 0.5547, 0.9375, 0.5508, 0.9404, 0.5505, 0.9375, 0.5493, 0.9375, 0.996, 0.9175, 0.8607, 0.9165, 0.9196, 0.003967, 0.3481, 0.9023, 0.2749, 0.003967, 0.2749, 0.9395, 0.5481, 0.9375, 0.5493, 0.9404, 0.5505, 0.9375, 0.5603, 0.9468, 0.5962, 0.9438, 0.5676, 0.9375, 0.5493, 0.9395, 0.5481, 0.9375, 0.5481, 0.9248, 0.6414, 0.9282, 0.6245, 0.9258, 0.6257, 0.9385, 0.5474, 0.9375, 0.5481, 0.9395, 0.5481, 0.9282, 0.5962, 0.9375, 0.5603, 0.9312, 0.5676, 0.9375, 0.5508, 0.9346, 0.5505, 0.9336, 0.5547, 0.9346, 0.5505, 0.9375, 0.5508, 0.9375, 0.5493, 0.9189, 0.7715, 0.9375, 0.996, 0.9199, 0.7373, 0.9282, 0.6245, 0.9375, 0.5603, 0.9282, 0.5962, 0.9355, 0.5481, 0.9375, 0.5493, 0.9375, 0.5481, 0.9375, 0.5493, 0.9355, 0.5481, 0.9346, 0.5505, 0.9585, 0.9196, 0.9375, 0.996, 0.9585, 0.996, 0.9375, 0.08643, 0.9346, 0.09033, 0.9365, 0.0874, 0.9375, 0.5481, 0.9385, 0.5474, 0.9375, 0.5474, 0.9365, 0.5474, 0.9375, 0.5481, 0.9375, 0.5474, 0.957, 0.812, 0.9375, 0.996, 0.9575, 0.8607, 0.9375, 0.996, 0.918, 0.812, 0.9175, 0.8607, 0.003967, 0.6309, 0.9023, 0.616, 0.003967, 0.616, 0.9023, 0.6399, 0.003967, 0.6399, 0.9023, 0.7134, 0.9375, 0.5466, 0.9365, 0.5474, 0.9375, 0.5474, 0.003967, 0.7134, 0.9023, 0.7134, 0.003967, 0.6399, 0.003967, 0.3481, 0.9023, 0.3481, 0.9023, 0.2749, 0.003967, 0.77, 0.9023, 0.7134, 0.003967, 0.7134, 0.003967, 0.3481, 0.9023, 0.4048, 0.9023, 0.3481, 0.003967, 0.8168, 0.9023, 0.8168, 0.003967, 0.77, 0.003967, 0.4517, 0.9023, 0.4517, 0.9023, 0.4048, 0.003967, 0.8557, 0.9023, 0.8168, 0.003967, 0.8168, 0.003967, 0.4517, 0.9023, 0.4907, 0.9023, 0.4517, 0.9375, 0.5356, 0.9585, 0.4595, 0.9585, 0.5356, 0.9165, 0.4595, 0.9375, 0.5356, 0.9165, 0.5356, 0.9375, 0.5356, 0.9575, 0.4004, 0.9585, 0.4595, 0.9375, 0.5356, 0.9165, 0.4595, 0.9175, 0.4004, 0.9375, 0.5356, 0.957, 0.3521, 0.9575, 0.4004, 0.918, 0.3521, 0.9375, 0.5356, 0.9175, 0.4004, 0.957, 0.3521, 0.9375, 0.5356, 0.9561, 0.311, 0.9375, 0.5356, 0.918, 0.3521, 0.9189, 0.311, 0.9561, 0.311, 0.9375, 0.5356, 0.9551, 0.2769, 0.9375, 0.5356, 0.9189, 0.311, 0.9199, 0.2769, 0.9551, 0.2769, 0.9375, 0.5356, 0.9468, 0.1646, 0.9199, 0.2769, 0.9282, 0.1646, 0.9375, 0.5356, 0.003967, 0.8887, 0.9023, 0.8887, 0.003967, 0.8557, 0.003967, 0.5237, 0.9023, 0.5237, 0.9023, 0.4907, 0.003967, 0.9169, 0.9023, 0.9169, 0.003967, 0.8887, 0.003967, 0.5518, 0.9023, 0.5518, 0.9023, 0.5237, 0.003967, 0.9412, 0.9023, 0.9169, 0.003967, 0.9169, 0.003967, 0.5518, 0.9023, 0.5762, 0.9023, 0.5518, 0.003967, 0.9624, 0.9023, 0.9624, 0.003967, 0.9412, 0.003967, 0.5974, 0.9023, 0.5974, 0.9023, 0.5762, 0.003967, 0.981, 0.9023, 0.9624, 0.003967, 0.9624, 0.9023, 0.996, 0.003967, 0.981, 0.003967, 0.996, 0.003967, 0.5974, 0.9023, 0.616, 0.9023, 0.5974, 0.9023, 0.616, 0.003967, 0.6309, 0.9023, 0.6309, 0.9375, 0.996, 0.957, 0.812, 0.9561, 0.7715, 0.9023, 0.616, 0.003967, 0.5974, 0.003967, 0.616, 0.003967, 0.981, 0.9023, 0.996, 0.9023, 0.981, 0.918, 0.812, 0.9375, 0.996, 0.9189, 0.7715, 0.9023, 0.9624, 0.003967, 0.981, 0.9023, 0.981, 0.003967, 0.5974, 0.9023, 0.5762, 0.003967, 0.5762, 0.9023, 0.9412, 0.003967, 0.9412, 0.9023, 0.9624, 0.9023, 0.5762, 0.003967, 0.5518, 0.003967, 0.5762, 0.9023, 0.9169, 0.003967, 0.9412, 0.9023, 0.9412, 0.003967, 0.2261, 0.9014, 0.2378, 0.003967, 0.2378, 0.9014, 0.2153, 0.003967, 0.2261, 0.003967, 0.2153, 0.9019, 0.1416, 0.003967, 0.1416, 0.9019, 0.1489, 0.9019, 0.1489, 0.003967, 0.1489, 0.9019, 0.1558, 0.003967, 0.2002, 0.9014, 0.2075, 0.003967, 0.2075, 0.003967, 0.1938, 0.9014, 0.2002, 0.003967, 0.2002, 0.9019, 0.1616, 0.003967, 0.1616, 0.9019, 0.1655, 0.003967, 0.1616, 0.9019, 0.1616, 0.003967, 0.1558, 0.9019, 0.1655, 0.003967, 0.1655, 0.9019, 0.168, 0.9019, 0.1084, 0.003967, 0.1084, 0.9019, 0.1211, 0.9019, 0.09521, 0.003967, 0.1084, 0.9019, 0.1084, 0.003967, 0.2002, 0.9014, 0.2002, 0.9014, 0.2075, 0.9019, 0.1694, 0.003967, 0.168, 0.003967, 0.1694, 0.003967, 0.1841, 0.9014, 0.1841, 0.9014, 0.1855, 0.003967, 0.1489, 0.9019, 0.1489, 0.003967, 0.1416, 0.003967, 0.2261, 0.9014, 0.2153, 0.9014, 0.2261, 0.003967, 0.2261, 0.9014, 0.2261, 0.9014, 0.2378, 0.003967, 0.2378, 0.9014, 0.2378, 0.9014, 0.2515, 0.003967, 0.1416, 0.9019, 0.1323, 0.003967, 0.1323, 0.003967, 0.1323, 0.9019, 0.1323, 0.003967, 0.1211, 0.003967, 0.168, 0.9019, 0.168, 0.003967, 0.1655, 0.003967, 0.187, 0.9014, 0.187, 0.9014, 0.1895, 0.003967, 0.1211, 0.9019, 0.1211, 0.003967, 0.1084, 0.9014, 0.2661, 0.003967, 0.2656, 0.9014, 0.2515, 0.003967, 0.1084, 0.9019, 0.09521, 0.003967, 0.09521, 0.003967, 0.1558, 0.9019, 0.1558, 0.003967, 0.1489, 0.003967, 0.2075, 0.9014, 0.2153, 0.003967, 0.2153, 0.9014, 0.187, 0.003967, 0.187, 0.003967, 0.1855, 0.9014, 0.1855, 0.003967, 0.1855, 0.003967, 0.1841, 0.003967, 0.1655, 0.9019, 0.1655, 0.003967, 0.1616, 0.003967, 0.187, 0.9014, 0.1895, 0.003967, 0.1895, 0.003967, 0.1895, 0.9014, 0.1938, 0.003967, 0.1938, 0.9019, 0.1694, 0.003967, 0.1694, 0.9019, 0.1704, 0.003967, 0.2515, 0.9014, 0.2515, 0.003967, 0.2656, 0.003967, 0.2378, 0.9014, 0.2515, 0.003967, 0.2515, 0.9019, 0.1211, 0.003967, 0.1211, 0.9019, 0.1323, 0.9019, 0.1323, 0.003967, 0.1416, 0.9019, 0.1416, 0.003967, 0.1938, 0.9014, 0.1938, 0.9014, 0.2002, 0.003967, 0.1895, 0.9014, 0.1895, 0.9014, 0.1938, 0.9019, 0.1704, 0.003967, 0.1694, 0.003967, 0.1704, 0.003967, 0.1855, 0.9014, 0.1855, 0.9014, 0.187, 0.003967, 0.2075, 0.9014, 0.2075, 0.9014, 0.2153, 0.9019, 0.1558, 0.003967, 0.1558, 0.9019, 0.1616, 0.9019, 0.168, 0.003967, 0.168, 0.9019, 0.1694, 0.9883, 0.09863, 0.9912, 0.996, 0.9912, 0.09863, 0.9912, 0.996, 0.9883, 0.09863, 0.9883, 0.996, 0.003967, 0.0249, 0.9014, 0.02783, 0.9014, 0.0249, 0.9014, 0.008789, 0.003967, 0.008789, 0.003967, 0.01172, 0.003967, 0.02783, 0.9014, 0.02783, 0.003967, 0.0249, 0.003967, 0.01172, 0.9014, 0.01172, 0.9014, 0.008789, 0.9722, 0.996, 0.9751, 0.09863, 0.9722, 0.09863, 0.9751, 0.09863, 0.9722, 0.996, 0.9751, 0.996])
me_sm_display_side.materials.append(mat_mi_debug_grey)
me_sm_display_side.materials.append(mat_mi_debug_greydark)
me_sm_display_side.update()
me_sm_display_side.normals_split_custom_set([tuple(v) for v in zip(*[iter([-1.086e-13, 1.0, 5.874e-07, -2.689e-07, 1.0, 9.53e-07, -1.128e-06, 1.0, -1.122e-07, 0.0, -1.0, 4.848e-06, 0.0, -1.0, -5.373e-06, 0.0, -1.0, 4.439e-05, 3.027e-12, -1.0, 4.091e-06, -7.495e-06, -1.0, -3.342e-07, 0.0, -1.0, -5.373e-06, 0.0, -1.0, -4.034e-06, 0.0, -1.0, 4.132e-05, 0.0, -1.0, 4.439e-05, 0.0, -1.0, -4.034e-06, 3.027e-12, -1.0, 4.091e-06, 0.0, -1.0, 4.132e-05, 3.027e-12, -1.0, 4.091e-06, 0.0, -1.0, -4.034e-06, 7.495e-06, -1.0, -4.426e-06, -7.495e-06, -1.0, -3.342e-07, 3.027e-12, -1.0, 4.091e-06, 7.293e-06, -1.0, 2.557e-07, 3.027e-12, -1.0, 4.091e-06, 7.495e-06, -1.0, -4.426e-06, -7.293e-06, -1.0, 4.997e-06, 7.293e-06, -1.0, 2.557e-07, 0.0001852, -1.0, -7.275e-05, -7.495e-06, -1.0, -3.342e-07, -7.293e-06, -1.0, 4.997e-06, 7.495e-06, -1.0, -4.426e-06, -0.0002084, -1.0, 3.274e-11, 7.293e-06, -1.0, 2.557e-07, 3.027e-12, -1.0, 4.091e-06, -3.454e-05, -1.0, -1.094e-05, 3.027e-12, -1.0, 4.091e-06, -7.293e-06, -1.0, 4.997e-06, 3.454e-05, -1.0, -9.106e-06, -3.454e-05, -1.0, -1.094e-05, -1.112e-06, -1.0, -3.536e-07, 7.293e-06, -1.0, 2.557e-07, -3.454e-05, -1.0, -1.094e-05, -0.0001329, -1.0, -4.226e-05, -1.112e-06, -1.0, -3.536e-07, -2.542e-05, -1.0, -3.425e-06, -3.454e-05, -1.0, -1.094e-05, 3.027e-12, -1.0, 4.091e-06, 3.454e-05, -1.0, -9.106e-06, -7.293e-06, -1.0, 4.997e-06, 1.113e-06, -1.0, -3.536e-07, 3.454e-05, -1.0, -9.106e-06, 1.113e-06, -1.0, -3.536e-07, 0.0001329, -1.0, -4.227e-05, 3.027e-12, -1.0, 4.091e-06, 3.454e-05, -1.0, -9.106e-06, 2.542e-05, -1.0, -3.803e-06, -3.454e-05, -1.0, -1.094e-05, -2.542e-05, -1.0, -3.425e-06, -8.268e-05, -1.0, -4.902e-06, -8.268e-05, -1.0, -4.902e-06, -2.542e-05, -1.0, -3.425e-06, -0.0001028, -1.0, -9.539e-06, 2.542e-05, -1.0, -3.803e-06, 3.454e-05, -1.0, -9.106e-06, 8.268e-05, -1.0, -7.234e-06, 2.542e-05, -1.0, -3.803e-06, 8.268e-05, -1.0, -7.234e-06, 0.0001028, -1.0, -1.192e-05, 3.937e-14, -1.0, -4.474e-07, -2.542e-05, -1.0, -3.425e-06, 3.027e-12, -1.0, 4.091e-06, 2.542e-05, -1.0, -3.803e-06, 3.937e-14, -1.0, -4.474e-07, 3.027e-12, -1.0, 4.091e-06, 0.0, -2.523e-07, -1.0, 0.0, -2.23e-07, -1.0, -1.222e-06, -2.519e-07, -1.0, 0.0, -2.23e-07, -1.0, 0.0, -2.523e-07, -1.0, 1.222e-06, -2.519e-07, -1.0, 1.222e-06, -2.519e-07, -1.0, 0.0, -2.225e-07, -1.0, 0.0, -2.23e-07, -1.0, 0.9992, 1.392e-07, 0.03935, 0.9995, -7.932e-06, 0.03155, 0.9995, -1.434e-07, 0.0315, -2.542e-05, -1.0, -3.425e-06, -0.0001177, -1.0, -1.044e-05, -1.649e-05, -1.0, 7.108e-06, -0.9995, -6.32e-06, 0.0315, -0.9995, -3.427e-07, 0.03155, -0.9992, -8.694e-06, 0.03935, 1.643e-05, 1.0, -4.852e-06, -8.382e-05, 1.0, 1.029e-06, -9.68e-05, 1.0, 7.381e-06, 1.649e-05, -1.0, -1.526e-07, 2.542e-05, -1.0, -3.803e-06, 0.000136, -1.0, -9.748e-06, 0.9997, -5.429e-06, 0.02362, 0.9997, -3.629e-06, 0.02358, 0.9997, 9.894e-08, 0.02362, 0.9995, -1.434e-07, 0.0315, 0.9997, -5.429e-06, 0.02362, 0.9997, 9.894e-08, 0.02362, 9.68e-05, 1.0, 9.749e-06, -1.643e-05, 1.0, -5.282e-06, 6.076e-05, 1.0, 3.654e-07, 3.042e-06, 1.0, 1.103e-06, -1.643e-05, 1.0, -5.282e-06, 8.382e-05, 1.0, 7.472e-06, 1.643e-05, 1.0, -4.852e-06, -3.042e-06, 1.0, -1.148e-07, -8.382e-05, 1.0, 1.029e-06, 0.000136, -1.0, -9.748e-06, 2.542e-05, -1.0, -3.803e-06, 6.007e-05, -1.0, -3.654e-07, 1.128e-06, 1.0, -8.031e-08, -1.086e-13, 1.0, 5.874e-07, -2.652e-11, 1.0, 1.944e-07, -0.9997, -9.29e-08, 0.02358, -0.9997, -1.166e-07, 0.02362, -0.9997, -5.461e-06, 0.02362, 0.9999, 7.131e-08, 0.01578, 1.0, -8.545e-07, 0.007881, 0.9999, -1.79e-06, 0.01575, -0.9997, -5.461e-06, 0.02362, -0.9997, -1.166e-07, 0.02362, -0.9995, -6.32e-06, 0.0315, -8.349e-05, 1.0, 6.877e-06, 1.643e-05, 1.0, -4.852e-06, -0.0001189, 1.0, 4.769e-06, 8.382e-05, 1.0, 7.472e-06, -1.643e-05, 1.0, -5.282e-06, 9.68e-05, 1.0, 9.749e-06, 1.643e-05, 1.0, -4.852e-06, -9.68e-05, 1.0, 7.381e-06, -6.076e-05, 1.0, 3.494e-06, -2.652e-11, 1.0, 1.944e-07, 3.042e-06, 1.0, 1.103e-06, 1.128e-06, 1.0, -8.031e-08, -3.042e-06, 1.0, -1.148e-07, -2.652e-11, 1.0, 1.944e-07, -1.128e-06, 1.0, -1.122e-07, 2.542e-05, -1.0, -3.803e-06, 0.0001177, -1.0, -9.212e-06, 1.166e-05, -1.0, 7.43e-07, 0.0001177, -1.0, -9.212e-06, 2.542e-05, -1.0, -3.803e-06, 1.649e-05, -1.0, -1.526e-07, -2.542e-05, -1.0, -3.425e-06, -1.649e-05, -1.0, 7.108e-06, -0.000136, -1.0, -1.344e-05, 2.542e-05, -1.0, -3.803e-06, 0.0001024, -1.0, -8.305e-06, 6.007e-05, -1.0, -3.654e-07, -1.128e-06, 1.0, -1.122e-07, -2.652e-11, 1.0, 1.944e-07, -1.086e-13, 1.0, 5.874e-07, -0.0001024, -1.0, -8.305e-06, -2.542e-05, -1.0, -3.425e-06, -6.007e-05, -1.0, -1.884e-06, 0.9997, -3.629e-06, 0.02358, 0.9999, 7.131e-08, 0.01578, 0.9999, -1.79e-06, 0.01575, 1.211e-06, 1.0, -9.608e-07, -2.332e-05, 1.0, 9.964e-06, 0.0001133, 1.0, -4.802e-05, -1.0, -3.456e-08, 0.007881, -0.9999, -1.842e-06, 0.01578, -0.9999, -1.775e-07, 0.01575, -1.222e-06, -2.519e-07, -1.0, 0.0, -2.23e-07, -1.0, 0.0, -2.225e-07, -1.0, -2.652e-11, 1.0, 1.944e-07, 1.643e-05, 1.0, -4.852e-06, -2.332e-05, 1.0, 9.964e-06, 1.643e-05, 1.0, -4.852e-06, -8.349e-05, 1.0, 6.877e-06, -2.332e-05, 1.0, 9.964e-06, 1.643e-05, 1.0, -4.852e-06, -6.076e-05, 1.0, 3.494e-06, 0.0002164, 1.0, -1.905e-05, -1.643e-05, 1.0, -5.282e-06, 3.042e-06, 1.0, 1.103e-06, -2.652e-11, 1.0, 1.944e-07, -3.042e-06, 1.0, -1.148e-07, 1.643e-05, 1.0, -4.852e-06, -2.652e-11, 1.0, 1.944e-07, -0.0001133, 1.0, -4.79e-05, 0.0, 1.0, 4.809e-05, 2.332e-05, 1.0, 8.32e-06, -1.211e-06, 1.0, -7.05e-07, -0.0001133, 1.0, -4.79e-05, 2.332e-05, 1.0, 8.32e-06, -4.672e-12, 1.0, 9.864e-05, -6.659e-12, 1.0, -2.354e-05, 1.053e-05, 1.0, 2.112e-06, 9.254e-06, 1.0, -6.565e-07, 1.211e-06, 1.0, -9.608e-07, 0.0001274, 1.0, -0.0001002, 2.316e-12, 1.0, -3.729e-05, -1.053e-05, 1.0, 2.112e-06, -1.462e-05, 1.0, -6.919e-06, 0.0001189, 1.0, 4.769e-06, -1.643e-05, 1.0, -5.282e-06, 8.349e-05, 1.0, 6.877e-06, 1.211e-06, 1.0, -9.608e-07, 2.316e-12, 1.0, 0.0, -2.652e-11, 1.0, 1.944e-07, -0.0001177, -1.0, -1.044e-05, -2.542e-05, -1.0, -3.425e-06, -1.166e-05, -1.0, 8.748e-07, 2.316e-12, 1.0, 0.0, -1.211e-06, 1.0, -7.05e-07, -2.652e-11, 1.0, 1.944e-07, -1.643e-05, 1.0, -5.282e-06, 2.332e-05, 1.0, 8.32e-06, 8.349e-05, 1.0, 6.877e-06, -9.254e-06, 1.0, -1.438e-06, 0.0001849, 1.0, 7.265e-05, -1.211e-06, 1.0, -7.05e-07, -2.542e-05, -1.0, -3.425e-06, -0.000136, -1.0, -1.344e-05, -6.007e-05, -1.0, -1.884e-06, 9.254e-06, 1.0, -6.565e-07, 2.316e-12, 1.0, 0.0, 1.211e-06, 1.0, -9.608e-07, -1.086e-13, 1.0, 5.874e-07, 1.392e-06, 1.0, -3.326e-07, 0.0, 1.0, 7.47e-07, 2.316e-12, 1.0, 0.0, 9.254e-06, 1.0, -6.565e-07, -1.52e-12, 1.0, -7.61e-07, -1.479e-06, 1.0, 1.034e-06, -1.086e-13, 1.0, 5.874e-07, -1.392e-06, 1.0, 6.569e-08, 2.316e-12, 1.0, 0.0, -9.254e-06, 1.0, -1.438e-06, -1.211e-06, 1.0, -7.05e-07, 0.0001133, 1.0, -4.802e-05, -2.332e-05, 1.0, 9.964e-06, 0.0, 1.0, 0.0, -9.254e-06, 1.0, -1.438e-06, 2.316e-12, 1.0, 0.0, -1.52e-12, 1.0, -7.61e-07, -0.9999, -1.775e-07, 0.01575, -0.9999, -1.842e-06, 0.01578, -0.9997, -9.29e-08, 0.02358, 1.117e-05, 1.0, 0.0, -1.52e-12, 1.0, -7.61e-07, 9.254e-06, 1.0, -6.565e-07, -1.52e-12, 1.0, -7.61e-07, 1.117e-05, 1.0, 0.0, 1.592e-12, 1.0, -1.697e-06, -1.086e-13, 1.0, 5.874e-07, 1.479e-06, 1.0, 3.648e-07, 1.392e-06, 1.0, -3.326e-07, 1.0, -8.545e-07, 0.007881, 1.0, -7.923e-09, 0.0, 1.0, 1.047e-08, 0.0, 1.462e-05, 1.0, 0.0, 1.592e-12, 1.0, -1.697e-06, 1.117e-05, 1.0, 0.0, -2.652e-11, 1.0, 1.944e-07, -2.332e-05, 1.0, 9.964e-06, 1.211e-06, 1.0, -9.608e-07, 1.592e-12, 1.0, -1.697e-06, 1.462e-05, 1.0, 0.0, 2.316e-12, 1.0, -3.729e-05, 6.076e-05, 1.0, 3.654e-07, -1.643e-05, 1.0, -5.282e-06, 0.0001179, 1.0, 8.305e-06, 1.053e-05, 1.0, 2.112e-06, 2.316e-12, 1.0, -3.729e-05, 1.462e-05, 1.0, 0.0, 2.332e-05, 1.0, 8.32e-06, -2.652e-11, 1.0, 1.944e-07, -1.211e-06, 1.0, -7.05e-07, -1.52e-12, 1.0, -7.61e-07, -1.117e-05, 1.0, -6.46e-06, -9.254e-06, 1.0, -1.438e-06, -1.117e-05, 1.0, -6.46e-06, -1.52e-12, 1.0, -7.61e-07, 1.592e-12, 1.0, -1.697e-06, 2.689e-07, 1.0, 1.292e-06, -1.086e-13, 1.0, 5.874e-07, 1.128e-06, 1.0, -8.031e-08, -1.643e-05, 1.0, -5.282e-06, -2.652e-11, 1.0, 1.944e-07, 2.332e-05, 1.0, 8.32e-06, -1.462e-05, 1.0, -6.919e-06, 1.592e-12, 1.0, -1.697e-06, 2.316e-12, 1.0, -3.729e-05, 1.592e-12, 1.0, -1.697e-06, -1.462e-05, 1.0, -6.919e-06, -1.117e-05, 1.0, -6.46e-06, -1.392e-06, 1.0, 6.569e-08, -1.086e-13, 1.0, 5.874e-07, 0.0, 1.0, 7.47e-07, 3.027e-12, -1.0, 4.091e-06, 0.0, -1.0, -5.373e-06, 0.0, -1.0, 4.848e-06, 2.316e-12, 1.0, -3.729e-05, 1.053e-05, 1.0, 2.112e-06, -6.659e-12, 1.0, -2.354e-05, -1.053e-05, 1.0, 2.112e-06, 2.316e-12, 1.0, -3.729e-05, -6.659e-12, 1.0, -2.354e-05, -7.519e-06, 1.0, -3.614e-06, -1.086e-13, 1.0, 5.874e-07, -1.479e-06, 1.0, 1.034e-06, -1.086e-13, 1.0, 5.874e-07, 7.519e-06, 1.0, -1.178e-06, 1.479e-06, 1.0, 3.648e-07, 0.9975, -1.299e-05, 0.07083, 0.998, -1.294e-05, 0.06289, 0.998, 1.242e-07, 0.06287, -1.0, 0.0, 0.0, -1.0, -2.652e-10, 0.0, -1.0, -3.456e-08, 0.007881, -4.672e-12, 1.0, 9.864e-05, -1.053e-05, 1.0, 2.112e-06, -6.659e-12, 1.0, -2.354e-05, -1.0, 4.113e-09, 0.007896, -1.0, -3.456e-08, 0.007881, -1.0, -2.652e-10, 0.0, 1.0, -8.545e-07, 0.007881, 1.0, -5.645e-09, 0.007896, 1.0, -7.923e-09, 0.0, -0.9999, -1.842e-06, 0.01578, -1.0, -3.456e-08, 0.007881, -1.0, 4.113e-09, 0.007896, 1.0, -8.545e-07, 0.007881, 0.9999, 7.131e-08, 0.01578, 1.0, -5.645e-09, 0.007896, -0.9997, -3.668e-06, 0.02362, -0.9997, -9.29e-08, 0.02358, -0.9999, -1.842e-06, 0.01578, 0.9997, -3.629e-06, 0.02358, 0.9997, -1.346e-07, 0.02362, 0.9999, 7.131e-08, 0.01578, -0.9997, -1.166e-07, 0.02362, -0.9997, -9.29e-08, 0.02358, -0.9997, -3.668e-06, 0.02362, 0.9997, -3.629e-06, 0.02358, 0.9997, -5.429e-06, 0.02362, 0.9997, -1.346e-07, 0.02362, 3.937e-14, -1.0, -4.474e-07, 5.004e-06, -1.0, 1.474e-06, 5.343e-13, -1.0, -7.47e-07, -5.004e-06, -1.0, 1.501e-06, 3.937e-14, -1.0, -4.474e-07, -5.343e-13, -1.0, -7.47e-07, 3.937e-14, -1.0, -4.474e-07, -5.002e-06, -1.0, -6.22e-07, 5.004e-06, -1.0, 1.474e-06, 3.937e-14, -1.0, -4.474e-07, -5.004e-06, -1.0, 1.501e-06, 5.002e-06, -1.0, -9.435e-07, 3.937e-14, -1.0, -4.474e-07, 1.2e-05, -1.0, 2.358e-06, -5.002e-06, -1.0, -6.22e-07, -1.2e-05, -1.0, 1.747e-06, 3.937e-14, -1.0, -4.474e-07, 5.002e-06, -1.0, -9.435e-07, 1.2e-05, -1.0, 2.358e-06, 3.937e-14, -1.0, -4.474e-07, -2.103e-06, -1.0, 8.608e-08, 3.937e-14, -1.0, -4.474e-07, -1.2e-05, -1.0, 1.747e-06, 2.103e-06, -1.0, 2.314e-07, -2.103e-06, -1.0, 8.608e-08, 3.937e-14, -1.0, -4.474e-07, 1.166e-05, -1.0, 7.43e-07, 3.937e-14, -1.0, -4.474e-07, 2.103e-06, -1.0, 2.314e-07, -1.166e-05, -1.0, 8.748e-07, 1.166e-05, -1.0, 7.43e-07, 3.937e-14, -1.0, -4.474e-07, 2.542e-05, -1.0, -3.803e-06, -1.166e-05, -1.0, 8.748e-07, -2.542e-05, -1.0, -3.425e-06, 3.937e-14, -1.0, -4.474e-07, -0.9995, -3.427e-07, 0.03155, -0.9995, -6.32e-06, 0.0315, -0.9997, -1.166e-07, 0.02362, 0.9995, -1.434e-07, 0.0315, 0.9995, -7.932e-06, 0.03155, 0.9997, -5.429e-06, 0.02362, -0.9992, -3.716e-08, 0.03935, -0.9992, -8.694e-06, 0.03935, -0.9995, -3.427e-07, 0.03155, 0.9992, 1.392e-07, 0.03935, 0.9992, -8.72e-06, 0.03935, 0.9995, -7.932e-06, 0.03155, -0.9989, -1.694e-07, 0.04724, -0.9992, -8.694e-06, 0.03935, -0.9992, -3.716e-08, 0.03935, 0.9992, 1.392e-07, 0.03935, 0.9989, -1.02e-05, 0.04719, 0.9992, -8.72e-06, 0.03935, -0.9985, -2.128e-07, 0.05504, -0.9985, -1.162e-05, 0.05503, -0.9989, -1.694e-07, 0.04724, 0.9985, -2.381e-08, 0.05503, 0.9985, -1.164e-05, 0.05504, 0.9989, -1.02e-05, 0.04719, -0.998, -2.622e-08, 0.06289, -0.9985, -1.162e-05, 0.05503, -0.9985, -2.128e-07, 0.05504, -0.9975, -1.3e-05, 0.07083, -0.998, -2.622e-08, 0.06289, -0.9975, -1.419e-05, 0.0709, 0.9985, -2.381e-08, 0.05503, 0.998, -1.294e-05, 0.06289, 0.9985, -1.164e-05, 0.05504, 0.998, -1.294e-05, 0.06289, 0.9975, -1.299e-05, 0.07083, 0.9975, -1.42e-05, 0.0709, -1.086e-13, 1.0, 5.874e-07, -7.519e-06, 1.0, -3.614e-06, -2.689e-07, 1.0, 9.53e-07, 0.998, -1.294e-05, 0.06289, 0.9985, -2.381e-08, 0.05503, 0.998, 1.242e-07, 0.06287, -0.998, -2.622e-08, 0.06289, -0.9975, -1.3e-05, 0.07083, -0.998, -1.301e-05, 0.06287, 7.519e-06, 1.0, -1.178e-06, -1.086e-13, 1.0, 5.874e-07, 2.689e-07, 1.0, 1.292e-06, -0.9985, -1.162e-05, 0.05503, -0.998, -2.622e-08, 0.06289, -0.998, -1.301e-05, 0.06287, 0.9985, -2.381e-08, 0.05503, 0.9989, -1.02e-05, 0.04719, 0.9989, 8.735e-08, 0.04718, -0.9989, -1.023e-05, 0.04718, -0.9989, -1.694e-07, 0.04724, -0.9985, -1.162e-05, 0.05503, 0.9989, -1.02e-05, 0.04719, 0.9992, 1.392e-07, 0.03935, 0.9989, 8.735e-08, 0.04718, -0.9992, -8.694e-06, 0.03935, -0.9989, -1.694e-07, 0.04724, -0.9989, -1.023e-05, 0.04718, 0.9939, -1.846e-05, 0.1104, 0.9955, -1.765e-05, 0.09511, 0.9955, -1.626e-05, 0.09501, 0.991, -1.239e-08, 0.1337, 0.9939, -1.846e-05, 0.1104, 0.991, -1.996e-05, 0.1337, -0.991, 1.937e-07, 0.1337, -0.991, -2.007e-05, 0.1337, -0.9888, -3.808e-07, 0.1491, -0.9888, -3.808e-07, 0.1491, -0.9888, -2.753e-07, 0.1491, -0.9862, -1.147e-06, 0.1657, 0.9862, -1.984e-07, 0.1657, 0.9888, 7.137e-07, 0.1491, 0.9888, -3.652e-07, 0.1491, 0.9754, -2.484e-05, 0.2203, 0.9862, -6.883e-07, 0.1657, 0.9862, -1.984e-07, 0.1657, -0.9754, -1.116e-07, 0.2203, -0.9755, -1.464e-06, 0.2202, -0.9439, -4.417e-07, 0.3304, -0.9755, -1.464e-06, 0.2202, -0.9754, -1.116e-07, 0.2203, -0.9862, -6.971e-07, 0.1657, -0.9439, -4.417e-07, 0.3304, -0.9438, -4.921e-06, 0.3305, -0.7818, -2.084e-05, 0.6236, -0.9963, -3.432e-07, 0.08626, -0.9963, -1.567e-05, 0.0863, -0.9955, -1.626e-05, 0.09501, -0.9969, 7.552e-08, 0.07849, -0.9963, -1.567e-05, 0.0863, -0.9963, -3.432e-07, 0.08626, 0.9862, -1.984e-07, 0.1657, 0.9862, -6.883e-07, 0.1657, 0.9888, 7.137e-07, 0.1491, -0.5602, -1.78e-07, 0.8284, -0.7817, -1.777e-05, 0.6237, -0.5655, -5.578e-06, 0.8248, 1.225e-05, -1.144e-05, 1.0, 0.0, 2.291e-07, 1.0, 0.5655, 4.486e-07, 0.8248, -0.9888, -2.753e-07, 0.1491, -0.9888, -3.808e-07, 0.1491, -0.991, -2.007e-05, 0.1337, 0.9939, -1.846e-05, 0.1104, 0.991, -1.239e-08, 0.1337, 0.9939, 1.37e-07, 0.1105, 0.9939, -1.846e-05, 0.1104, 0.9939, 1.37e-07, 0.1105, 0.9955, -1.765e-05, 0.09511, 0.9955, -1.626e-05, 0.09501, 0.9955, -1.765e-05, 0.09511, 0.9963, -1.767e-08, 0.0863, -0.991, -2.007e-05, 0.1337, -0.9939, -8.242e-08, 0.1104, -0.9939, -1.836e-05, 0.1104, -0.9939, -1.836e-05, 0.1104, -0.9939, -8.242e-08, 0.1104, -0.9955, -1.766e-05, 0.09511, -0.7817, -1.777e-05, 0.6237, -0.7818, -2.084e-05, 0.6236, -0.9438, -4.921e-06, 0.3305, 0.7818, -2.084e-05, 0.6236, 0.7817, -2.143e-07, 0.6237, 0.9438, -4.975e-06, 0.3305, -0.9955, -1.766e-05, 0.09511, -0.9955, -1.626e-05, 0.09501, -0.9963, -1.567e-05, 0.0863, 0.9969, -1.998e-07, 0.07852, 0.9969, 7.366e-08, 0.07849, 0.9963, -1.767e-08, 0.0863, -0.9963, -1.567e-05, 0.0863, -0.9969, 7.552e-08, 0.07849, -0.9969, 3.633e-07, 0.07847, -0.9862, -6.971e-07, 0.1657, -0.9862, -1.147e-06, 0.1657, -0.9888, -2.753e-07, 0.1491, 0.9888, -3.652e-07, 0.1491, 0.991, -1.239e-08, 0.1337, 0.991, -1.996e-05, 0.1337, 0.7817, -2.143e-07, 0.6237, 0.7818, -2.084e-05, 0.6236, 0.5602, -1.248e-05, 0.8284, 0.5655, 4.486e-07, 0.8248, 0.5602, -1.248e-05, 0.8284, 1.225e-05, -1.144e-05, 1.0, -0.9438, -4.921e-06, 0.3305, -0.9439, -4.417e-07, 0.3304, -0.9755, -1.464e-06, 0.2202, 0.7818, -2.084e-05, 0.6236, 0.9438, -4.975e-06, 0.3305, 0.9439, -4.959e-07, 0.3304, 0.9439, -4.959e-07, 0.3304, 0.9755, -1.457e-06, 0.2202, 0.9754, -2.484e-05, 0.2203, -0.5602, -1.78e-07, 0.8284, -0.5655, -5.578e-06, 0.8248, 1.225e-05, -1.144e-05, 1.0, 0.9963, -1.559e-05, 0.08626, 0.9963, -1.767e-08, 0.0863, 0.9969, 7.366e-08, 0.07849, 0.9955, -1.626e-05, 0.09501, 0.9963, -1.767e-08, 0.0863, 0.9963, -1.559e-05, 0.08626, -0.9955, -1.626e-05, 0.09501, -0.9955, -1.766e-05, 0.09511, -0.9939, -8.242e-08, 0.1104, -0.9939, -8.242e-08, 0.1104, -0.991, -2.007e-05, 0.1337, -0.991, 1.937e-07, 0.1337, 0.9754, -2.484e-05, 0.2203, 0.9755, -1.457e-06, 0.2202, 0.9862, -6.883e-07, 0.1657, 0.9439, -4.959e-07, 0.3304, 0.9438, -4.975e-06, 0.3305, 0.9755, -1.457e-06, 0.2202, 1.225e-05, -1.144e-05, 1.0, -0.5655, -5.578e-06, 0.8248, 0.0, 2.291e-07, 1.0, 0.5602, -1.248e-05, 0.8284, 0.5655, 4.486e-07, 0.8248, 0.7817, -2.143e-07, 0.6237, 0.9888, -3.652e-07, 0.1491, 0.9888, 7.137e-07, 0.1491, 0.991, -1.239e-08, 0.1337, -0.9862, -1.147e-06, 0.1657, -0.9862, -6.971e-07, 0.1657, -0.9754, -1.116e-07, 0.2203, -0.7818, -2.084e-05, 0.6236, -0.7817, -1.777e-05, 0.6237, -0.5602, -1.78e-07, 0.8284, -0.4315, 2.228e-09, 0.9021, -0.4315, 8.354e-08, 0.9021, -0.4315, 7.084e-09, 0.9021, -0.4315, 8.354e-08, 0.9021, -0.4315, 2.228e-09, 0.9021, -0.4315, -5.872e-06, 0.9021, -0.5603, -8.59e-06, -0.8283, -0.5603, -8.529e-06, -0.8283, -0.56, 8.16e-06, -0.8285, 0.5603, -8.584e-06, -0.8283, 0.56, 8.161e-06, -0.8285, 0.5603, -8.528e-06, -0.8283, -0.5603, -8.59e-06, -0.8283, -0.5603, -8.529e-06, -0.8283, -0.5603, -8.59e-06, -0.8283, 0.5603, -8.528e-06, -0.8283, 0.5603, -8.584e-06, -0.8283, 0.5603, -8.584e-06, -0.8283, 0.4314, -5.199e-08, 0.9021, 0.4315, -5.825e-06, 0.9021, 0.4314, -1.216e-07, 0.9022, 0.4315, -5.825e-06, 0.9021, 0.4314, -5.199e-08, 0.9021, 0.4315, 6.007e-08, 0.9021])] * 3)])

# ---- objects
ob_sm_display_side = bpy.data.objects.new('SM_Display_Side', me_sm_display_side)

# ---- transforms, parenting, visibility, modifiers, constraints
ob_sm_display_side.location = (0.0, 0.0, 0.0)
ob_sm_display_side.scale = (0.01, 0.01, 0.01)
ob_sm_display_side.color = (0.8, 0.8, 0.8, 1.0)

# ---- collection membership
col_collection.objects.link(ob_sm_display_side)

# ---- scene / render settings (as saved in the file)
scene.frame_start = 1; scene.frame_end = 250; scene.frame_set(1)
scene.render.engine = 'BLENDER_EEVEE_NEXT'
scene.render.fps = 25
bpy.context.view_layer.update()

# ---- added for rendering (the .blend has no active camera and no usable light): camera, sun
cam_auto = bpy.data.cameras.new('AutoCamera')
cam_auto.lens = 50.0
cam_auto.sensor_width = 36.0
cam_auto.clip_end = 1000.0
ob_auto_camera = bpy.data.objects.new('AutoCamera', cam_auto)
scene.collection.objects.link(ob_auto_camera)
ob_auto_camera.location = (2.12273, -2.48493, 2.15662)
ob_auto_camera.rotation_euler = (1.09748, -7.21219e-08, 0.694738)
scene.camera = ob_auto_camera
light_auto_sun = bpy.data.lights.new('AutoSun', 'SUN')
light_auto_sun.energy = 3.0
light_auto_sun.angle = 0.0523599
ob_auto_sun = bpy.data.objects.new('AutoSun', light_auto_sun)
scene.collection.objects.link(ob_auto_sun)
ob_auto_sun.rotation_euler = (0.872665, 0.174533, 0.523599)
bpy.context.view_layer.update()
